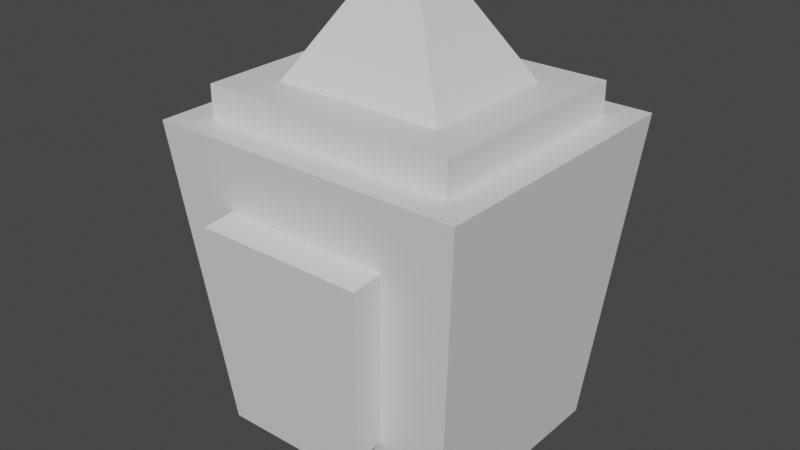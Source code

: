 # Source: Units.blend  (saved by Blender 3.6.11; exported with 4.5.12 LTS)
import bpy
from mathutils import Matrix  # noqa: F401  (used for matrix-valued properties, if any)

bpy.ops.wm.read_factory_settings(use_empty=True)
scene = bpy.context.scene
scene.name = 'Scene'

# ---- collections
col_collection = bpy.data.collections.new('Collection'); scene.collection.children.link(col_collection)

# ---- materials (node trees are filled in below, after node groups)
mat_material = bpy.data.materials.new('Material')
mat_material.alpha_threshold = 0.0
mat_material.use_transparent_shadow = False
mat_material.roughness = 0.5
mat_material.line_color = (0.0, 0.0, 0.0, 1.0)

# ---- material node trees
mat_material.use_nodes = True; mat_material.node_tree.nodes.clear()
_N = mat_material.node_tree.nodes; _L = mat_material.node_tree.links
n0 = _N.new('ShaderNodeOutputMaterial'); n0.name = 'Material Output'; n0.location = (300, 300)
n1 = _N.new('ShaderNodeBsdfPrincipled'); n1.name = 'Principled BSDF'; n1.location = (10, 300)
n1.distribution = 'GGX'
n1.subsurface_method = 'RANDOM_WALK_SKIN'
n1.inputs[3].default_value = 1.45
n1.inputs[27].default_value = (0.0, 0.0, 0.0, 1.0)
n1.inputs[28].default_value = 1.0
_L.new(n1.outputs[0], n0.inputs[0])
n0.is_active_output = True

# ---- world
world_world = bpy.data.worlds.new('World'); scene.world = world_world
world_world.use_nodes = True; world_world.node_tree.nodes.clear()
_N = world_world.node_tree.nodes; _L = world_world.node_tree.links
n0 = _N.new('ShaderNodeOutputWorld'); n0.name = 'World Output'; n0.location = (300, 300)
n1 = _N.new('ShaderNodeBackground'); n1.name = 'Background'; n1.location = (10, 300)
n1.inputs[0].default_value = (0.05088, 0.05088, 0.05088, 1.0)
_L.new(n1.outputs[0], n0.inputs[0])
n0.is_active_output = True
world_world.color = (0.05088, 0.05088, 0.05088)
world_world.use_sun_shadow = False
world_world.sun_shadow_jitter_overblur = 0.0

# ---- meshes
me_cube = bpy.data.meshes.new('Cube')
me_cube.from_pydata([(0.806, 0.806, 1.0), (0.8, 0.8, -1.0), (0.806, -0.606, 1.0), (0.4147, -0.6423, -0.5766), (-0.806, 0.806, 1.0), (-0.8, 0.8, -1.0), (-0.806, -0.606, 1.0), (-0.4147, -0.6423, -0.5766), (0.53, -0.7577, 0.5766), (-0.53, -0.7577, 0.5766), (1.0, 1.0, 1.0), (-1.0, 1.0, 1.0), (0.5429, -0.3429, 1.2), (-0.5429, -0.3429, 1.2), (0.5429, 0.5429, 1.2), (-0.5429, 0.5429, 1.2), (-0.8, -0.6, -1.0), (-1.0, -0.8, 1.0), (1.0, -0.8, 1.0), (0.8, -0.6, -1.0), (-0.4147, -0.8414, -0.5965), (-0.53, -0.9567, 0.5567), (0.53, -0.9567, 0.5567), (0.4147, -0.8414, -0.5965), (0.806, -0.606, 1.2), (-0.806, -0.606, 1.2), (0.806, 0.806, 1.2), (-0.806, 0.806, 1.2), (0.2123, -0.07323, 1.722), (-0.2123, -0.07323, 1.722), (0.2123, 0.2732, 1.722), (-0.2123, 0.2732, 1.722)], [], [(4, 6, 25, 27), (8, 9, 21, 22), (16, 17, 11, 5), (5, 1, 19, 16), (1, 10, 18, 19), (5, 11, 10, 1), (2, 6, 17, 18), (0, 2, 18, 10), (6, 4, 11, 17), (4, 0, 10, 11), (13, 12, 28, 29), (6, 2, 24, 25), (0, 4, 27, 26), (2, 0, 26, 24), (7, 9, 17, 16), (8, 3, 19, 18), (9, 8, 18, 17), (3, 7, 16, 19), (23, 22, 21, 20), (9, 7, 20, 21), (7, 3, 23, 20), (3, 8, 22, 23), (12, 13, 25, 24), (14, 12, 24, 26), (13, 15, 27, 25), (15, 14, 26, 27), (30, 31, 29, 28), (14, 15, 31, 30), (12, 14, 30, 28), (15, 13, 29, 31)])
_uv = me_cube.uv_layers.new(name='UVMap')
_uv.uv.foreach_set('vector', [0.0517, 0.8883, 0.05175, 0.6646, 0.08332, 0.6646, 0.08327, 0.8883, 0.9044, 0.1747, 0.9044, 0.00668, 0.936, 0.00668, 0.936, 0.1747, 0.03846, 0.6512, 0.00668, 0.3382, 0.2919, 0.3382, 0.2603, 0.6512, 0.6356, 0.9171, 0.6356, 0.6635, 0.8572, 0.6635, 0.8572, 0.9171, 0.6672, 0.6502, 0.6356, 0.3372, 0.9209, 0.3372, 0.8891, 0.6501, 0.03838, 0.3248, 0.00668, 0.00668, 0.3236, 0.00668, 0.2919, 0.3248, 0.5915, 0.6234, 0.5915, 0.3679, 0.6222, 0.3372, 0.6222, 0.6541, 0.3677, 0.6234, 0.5915, 0.6234, 0.6222, 0.6541, 0.337, 0.6541, 0.5915, 0.3679, 0.3677, 0.3679, 0.337, 0.3372, 0.6222, 0.3372, 0.3677, 0.3679, 0.3677, 0.6234, 0.337, 0.6541, 0.337, 0.3372, 0.5095, 0.6675, 0.5095, 0.8396, 0.4271, 0.7872, 0.4271, 0.7199, 0.9023, 0.6635, 0.9023, 0.919, 0.8706, 0.919, 0.8706, 0.6635, 0.03834, 0.6646, 0.03834, 0.92, 0.00668, 0.92, 0.00668, 0.6646, 0.1283, 0.6646, 0.1283, 0.8883, 0.09673, 0.8883, 0.09668, 0.6646, 0.5612, 0.2567, 0.5795, 0.07382, 0.654, 0.00668, 0.6223, 0.3238, 0.4115, 0.07382, 0.4298, 0.2567, 0.3687, 0.3238, 0.337, 0.00668, 0.5795, 0.07382, 0.4115, 0.07382, 0.337, 0.00668, 0.654, 0.00668, 0.4298, 0.2567, 0.5612, 0.2567, 0.6223, 0.3238, 0.3687, 0.3238, 0.1599, 0.8474, 0.1417, 0.6646, 0.3097, 0.6646, 0.2914, 0.8474, 0.3687, 0.6676, 0.3687, 0.8489, 0.337, 0.8489, 0.337, 0.6675, 0.9044, 0.3195, 0.9044, 0.188, 0.9361, 0.188, 0.9361, 0.3195, 0.3821, 0.8489, 0.3821, 0.6676, 0.4137, 0.6675, 0.4137, 0.8489, 0.8494, 0.2205, 0.8494, 0.04837, 0.8911, 0.00668, 0.8911, 0.2621, 0.709, 0.2205, 0.8494, 0.2205, 0.8911, 0.2621, 0.6673, 0.2621, 0.8494, 0.04837, 0.709, 0.04837, 0.6673, 0.00668, 0.8911, 0.00668, 0.709, 0.04837, 0.709, 0.2205, 0.6673, 0.2621, 0.6673, 0.00668, 0.1417, 0.9281, 0.1417, 0.8608, 0.1966, 0.8608, 0.1966, 0.9281, 0.6033, 0.6675, 0.6033, 0.8396, 0.5229, 0.7872, 0.5229, 0.7199, 0.514, 0.8529, 0.5141, 0.9933, 0.4271, 0.9507, 0.4271, 0.8958, 0.5274, 0.9933, 0.5275, 0.8529, 0.6144, 0.8958, 0.6144, 0.9507])
me_cube.materials.append(mat_material)
me_cube.use_mirror_vertex_groups = False
me_cube.update()

# ---- objects
ob_unit1 = bpy.data.objects.new('Unit1', me_cube)

# ---- transforms, parenting, visibility, modifiers, constraints
ob_unit1.location = (0.0, 0.0, 1.0)
ob_unit1.lock_rotations_4d = False
ob_unit1.empty_display_type = 'ARROWS'
ob_unit1.lineart.crease_threshold = 0.0

# ---- collection membership
col_collection.objects.link(ob_unit1)

# ---- scene / render settings (as saved in the file)
scene.frame_start = 1; scene.frame_end = 250; scene.frame_set(1)
scene.render.engine = 'BLENDER_EEVEE_NEXT'
scene.cycles.sampling_pattern = 'TABULATED_SOBOL'
scene.view_settings.view_transform = 'Filmic'
bpy.context.view_layer.update()

# ---- added for rendering (the .blend has no active camera and no usable light): camera, sun
cam_auto = bpy.data.cameras.new('AutoCamera')
cam_auto.lens = 50.0
cam_auto.sensor_width = 36.0
cam_auto.clip_end = 1000.0
ob_auto_camera = bpy.data.objects.new('AutoCamera', cam_auto)
scene.collection.objects.link(ob_auto_camera)
ob_auto_camera.location = (3.61146, -4.31208, 4.25)
ob_auto_camera.rotation_euler = (1.09748, -7.21219e-08, 0.694738)
scene.camera = ob_auto_camera
light_auto_sun = bpy.data.lights.new('AutoSun', 'SUN')
light_auto_sun.energy = 3.0
light_auto_sun.angle = 0.0523599
ob_auto_sun = bpy.data.objects.new('AutoSun', light_auto_sun)
scene.collection.objects.link(ob_auto_sun)
ob_auto_sun.rotation_euler = (0.872665, 0.174533, 0.523599)
bpy.context.view_layer.update()
